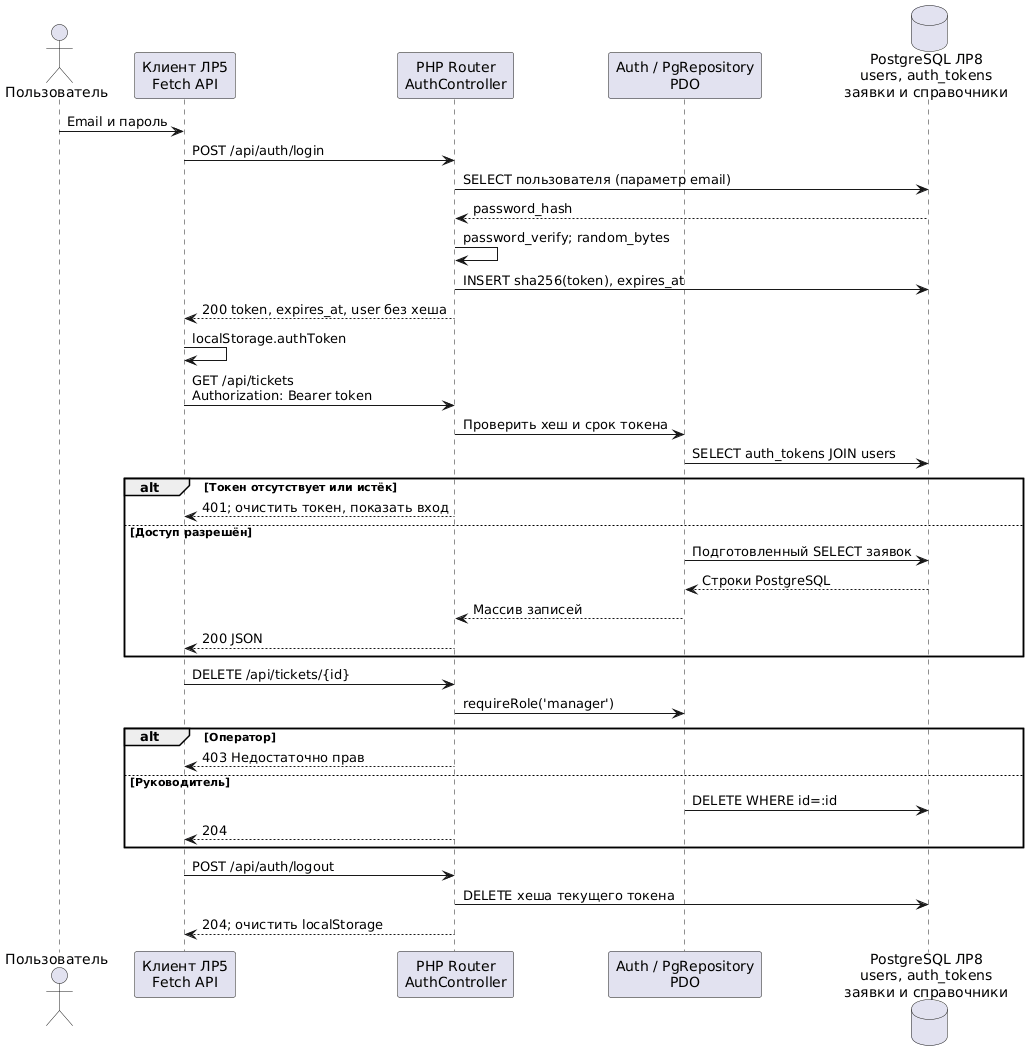

The diagram above was rendered by PlantUML. Its source (embedded in the PNG):
@startuml
skinparam defaultFontName DejaVu Sans
actor Пользователь
participant "Клиент ЛР5\nFetch API" as Client
participant "PHP Router\nAuthController" as Server
participant "Auth / PgRepository\nPDO" as Model
database "PostgreSQL ЛР8\nusers, auth_tokens\nзаявки и справочники" as DB
Пользователь -> Client: Email и пароль
Client -> Server: POST /api/auth/login
Server -> DB: SELECT пользователя (параметр email)
DB --> Server: password_hash
Server -> Server: password_verify; random_bytes
Server -> DB: INSERT sha256(token), expires_at
Server --> Client: 200 token, expires_at, user без хеша
Client -> Client: localStorage.authToken
Client -> Server: GET /api/tickets\nAuthorization: Bearer token
Server -> Model: Проверить хеш и срок токена
Model -> DB: SELECT auth_tokens JOIN users
alt Токен отсутствует или истёк
Server --> Client: 401; очистить токен, показать вход
else Доступ разрешён
Model -> DB: Подготовленный SELECT заявок
DB --> Model: Строки PostgreSQL
Model --> Server: Массив записей
Server --> Client: 200 JSON
end
Client -> Server: DELETE /api/tickets/{id}
Server -> Model: requireRole('manager')
alt Оператор
Server --> Client: 403 Недостаточно прав
else Руководитель
Model -> DB: DELETE WHERE id=:id
Server --> Client: 204
end
Client -> Server: POST /api/auth/logout
Server -> DB: DELETE хеша текущего токена
Server --> Client: 204; очистить localStorage
@enduml